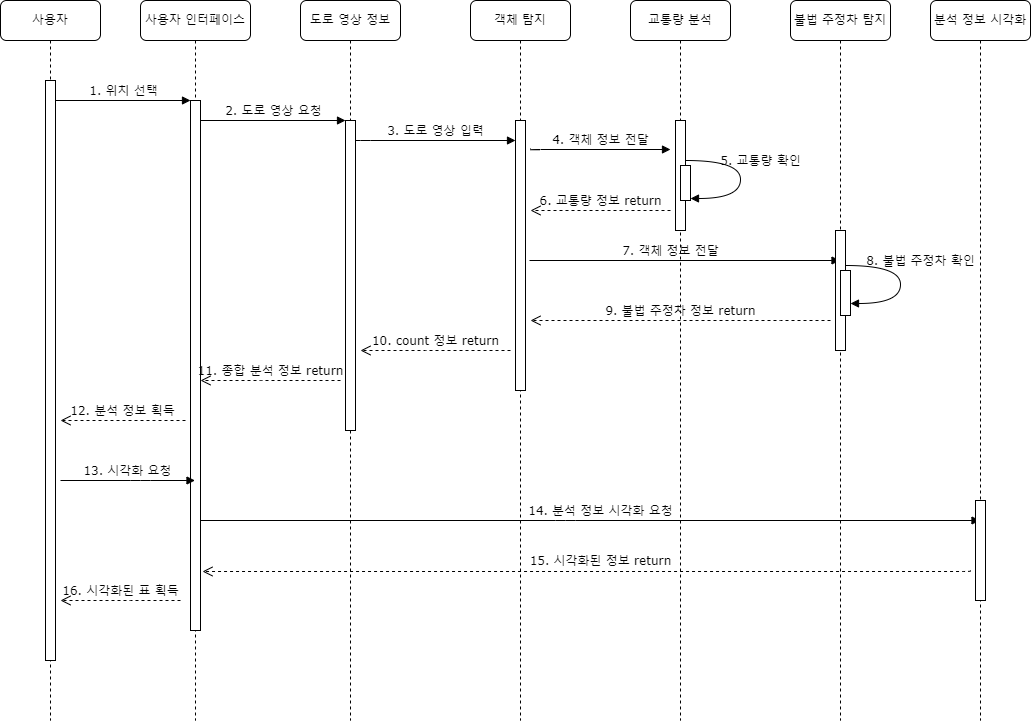

The diagram above was exported from draw.io. Its source (the exported page's mxGraphModel, read from the mxfile embedded in the PNG):
<mxGraphModel dx="1385" dy="1060" grid="1" gridSize="10" guides="1" tooltips="1" connect="1" arrows="1" fold="1" page="1" pageScale="1" pageWidth="1100" pageHeight="850" background="none" math="0" shadow="0">
  <root>
    <mxCell id="0" />
    <mxCell id="1" parent="0" />
    <mxCell id="7baba1c4bc27f4b0-2" value="사용자 인터페이스" style="shape=umlLifeline;perimeter=lifelinePerimeter;whiteSpace=wrap;html=1;container=1;collapsible=0;recursiveResize=0;outlineConnect=0;rounded=1;shadow=0;comic=0;labelBackgroundColor=none;strokeWidth=1;fontFamily=Verdana;fontSize=12;align=center;size=40;" parent="1" vertex="1">
      <mxGeometry x="240" y="80" width="110" height="720" as="geometry" />
    </mxCell>
    <mxCell id="7baba1c4bc27f4b0-10" value="" style="html=1;points=[];perimeter=orthogonalPerimeter;rounded=0;shadow=0;comic=0;labelBackgroundColor=none;strokeWidth=1;fontFamily=Verdana;fontSize=12;align=center;" parent="7baba1c4bc27f4b0-2" vertex="1">
      <mxGeometry x="50" y="100" width="10" height="530" as="geometry" />
    </mxCell>
    <mxCell id="YJwPX1CaCOjUwUWHfcf2-22" value="16. 시각화된 표 획득" style="html=1;verticalAlign=bottom;endArrow=open;dashed=1;endSize=8;labelBackgroundColor=none;fontFamily=Verdana;fontSize=12;edgeStyle=elbowEdgeStyle;elbow=vertical;" parent="7baba1c4bc27f4b0-2" edge="1">
      <mxGeometry relative="1" as="geometry">
        <mxPoint x="-80" y="600" as="targetPoint" />
        <Array as="points" />
        <mxPoint x="40" y="600" as="sourcePoint" />
        <mxPoint as="offset" />
      </mxGeometry>
    </mxCell>
    <mxCell id="7baba1c4bc27f4b0-3" value="도로 영상 정보" style="shape=umlLifeline;perimeter=lifelinePerimeter;whiteSpace=wrap;html=1;container=1;collapsible=0;recursiveResize=0;outlineConnect=0;rounded=1;shadow=0;comic=0;labelBackgroundColor=none;strokeWidth=1;fontFamily=Verdana;fontSize=12;align=center;" parent="1" vertex="1">
      <mxGeometry x="400" y="80" width="100" height="720" as="geometry" />
    </mxCell>
    <mxCell id="7baba1c4bc27f4b0-13" value="" style="html=1;points=[];perimeter=orthogonalPerimeter;rounded=0;shadow=0;comic=0;labelBackgroundColor=none;strokeWidth=1;fontFamily=Verdana;fontSize=12;align=center;" parent="7baba1c4bc27f4b0-3" vertex="1">
      <mxGeometry x="45" y="120" width="10" height="310" as="geometry" />
    </mxCell>
    <mxCell id="7baba1c4bc27f4b0-4" value="객체 탐지" style="shape=umlLifeline;perimeter=lifelinePerimeter;whiteSpace=wrap;html=1;container=1;collapsible=0;recursiveResize=0;outlineConnect=0;rounded=1;shadow=0;comic=0;labelBackgroundColor=none;strokeWidth=1;fontFamily=Verdana;fontSize=12;align=center;" parent="1" vertex="1">
      <mxGeometry x="570" y="80" width="100" height="720" as="geometry" />
    </mxCell>
    <mxCell id="7baba1c4bc27f4b0-16" value="" style="html=1;points=[];perimeter=orthogonalPerimeter;rounded=0;shadow=0;comic=0;labelBackgroundColor=none;strokeWidth=1;fontFamily=Verdana;fontSize=12;align=center;" parent="7baba1c4bc27f4b0-4" vertex="1">
      <mxGeometry x="45" y="120" width="10" height="270" as="geometry" />
    </mxCell>
    <mxCell id="7baba1c4bc27f4b0-8" value="사용자" style="shape=umlLifeline;perimeter=lifelinePerimeter;whiteSpace=wrap;html=1;container=1;collapsible=0;recursiveResize=0;outlineConnect=0;rounded=1;shadow=0;comic=0;labelBackgroundColor=none;strokeWidth=1;fontFamily=Verdana;fontSize=12;align=center;" parent="1" vertex="1">
      <mxGeometry x="100" y="80" width="100" height="720" as="geometry" />
    </mxCell>
    <mxCell id="7baba1c4bc27f4b0-9" value="" style="html=1;points=[];perimeter=orthogonalPerimeter;rounded=0;shadow=0;comic=0;labelBackgroundColor=none;strokeWidth=1;fontFamily=Verdana;fontSize=12;align=center;" parent="7baba1c4bc27f4b0-8" vertex="1">
      <mxGeometry x="45" y="80" width="10" height="580" as="geometry" />
    </mxCell>
    <mxCell id="7baba1c4bc27f4b0-17" value="3. 도로 영상 입력" style="html=1;verticalAlign=bottom;endArrow=block;labelBackgroundColor=none;fontFamily=Verdana;fontSize=12;edgeStyle=elbowEdgeStyle;elbow=vertical;" parent="1" source="7baba1c4bc27f4b0-13" target="7baba1c4bc27f4b0-16" edge="1">
      <mxGeometry relative="1" as="geometry">
        <mxPoint x="510" y="220" as="sourcePoint" />
        <Array as="points">
          <mxPoint x="460" y="220" />
        </Array>
        <mxPoint as="offset" />
      </mxGeometry>
    </mxCell>
    <mxCell id="7baba1c4bc27f4b0-11" value="1. 위치 선택" style="html=1;verticalAlign=bottom;endArrow=block;entryX=0;entryY=0;labelBackgroundColor=none;fontFamily=Verdana;fontSize=12;edgeStyle=elbowEdgeStyle;elbow=vertical;" parent="1" source="7baba1c4bc27f4b0-9" target="7baba1c4bc27f4b0-10" edge="1">
      <mxGeometry x="0.0074" relative="1" as="geometry">
        <mxPoint x="220" y="190" as="sourcePoint" />
        <mxPoint as="offset" />
      </mxGeometry>
    </mxCell>
    <mxCell id="7baba1c4bc27f4b0-14" value="2. 도로 영상 요청" style="html=1;verticalAlign=bottom;endArrow=block;entryX=0;entryY=0;labelBackgroundColor=none;fontFamily=Verdana;fontSize=12;edgeStyle=elbowEdgeStyle;elbow=vertical;" parent="1" source="7baba1c4bc27f4b0-10" target="7baba1c4bc27f4b0-13" edge="1">
      <mxGeometry relative="1" as="geometry">
        <mxPoint x="370" y="200" as="sourcePoint" />
      </mxGeometry>
    </mxCell>
    <mxCell id="YJwPX1CaCOjUwUWHfcf2-13" value="교통량 분석" style="shape=umlLifeline;perimeter=lifelinePerimeter;whiteSpace=wrap;html=1;container=1;collapsible=0;recursiveResize=0;outlineConnect=0;rounded=1;shadow=0;comic=0;labelBackgroundColor=none;strokeWidth=1;fontFamily=Verdana;fontSize=12;align=center;" parent="1" vertex="1">
      <mxGeometry x="730" y="80" width="100" height="720" as="geometry" />
    </mxCell>
    <mxCell id="YJwPX1CaCOjUwUWHfcf2-14" value="" style="html=1;points=[];perimeter=orthogonalPerimeter;rounded=0;shadow=0;comic=0;labelBackgroundColor=none;strokeWidth=1;fontFamily=Verdana;fontSize=12;align=center;" parent="YJwPX1CaCOjUwUWHfcf2-13" vertex="1">
      <mxGeometry x="45" y="120" width="10" height="110" as="geometry" />
    </mxCell>
    <mxCell id="U08akx2WrQQuNqDBv4iX-3" value="7. 객체 정보 전달" style="html=1;verticalAlign=bottom;endArrow=block;labelBackgroundColor=none;fontFamily=Verdana;fontSize=12;edgeStyle=elbowEdgeStyle;elbow=vertical;" edge="1" parent="YJwPX1CaCOjUwUWHfcf2-13" target="foW4CvA-H4WBe0Fs1OZa-1">
      <mxGeometry x="-0.0918" relative="1" as="geometry">
        <mxPoint x="-101" y="260" as="sourcePoint" />
        <Array as="points" />
        <mxPoint x="45" y="260" as="targetPoint" />
        <mxPoint as="offset" />
      </mxGeometry>
    </mxCell>
    <mxCell id="U08akx2WrQQuNqDBv4iX-1" value="6. 교통량 정보 return" style="html=1;verticalAlign=bottom;endArrow=open;dashed=1;endSize=8;labelBackgroundColor=none;fontFamily=Verdana;fontSize=12;edgeStyle=elbowEdgeStyle;elbow=vertical;" edge="1" parent="YJwPX1CaCOjUwUWHfcf2-13">
      <mxGeometry relative="1" as="geometry">
        <mxPoint x="-100" y="210" as="targetPoint" />
        <Array as="points">
          <mxPoint x="-10" y="210" />
          <mxPoint x="10" y="220" />
          <mxPoint x="-160" y="185" />
          <mxPoint x="-140" y="190" />
          <mxPoint x="-140" y="200" />
        </Array>
        <mxPoint x="40" y="210" as="sourcePoint" />
        <mxPoint as="offset" />
      </mxGeometry>
    </mxCell>
    <mxCell id="YJwPX1CaCOjUwUWHfcf2-20" value="14. 분석 정보 시각화 요청" style="html=1;verticalAlign=bottom;endArrow=block;labelBackgroundColor=none;fontFamily=Verdana;fontSize=12;edgeStyle=elbowEdgeStyle;elbow=vertical;" parent="YJwPX1CaCOjUwUWHfcf2-13" target="YJwPX1CaCOjUwUWHfcf2-18" edge="1">
      <mxGeometry x="0.0263" relative="1" as="geometry">
        <mxPoint x="-430" y="520" as="sourcePoint" />
        <mxPoint x="320" y="520" as="targetPoint" />
        <mxPoint as="offset" />
      </mxGeometry>
    </mxCell>
    <mxCell id="YJwPX1CaCOjUwUWHfcf2-16" value="4. 객체 정보 전달" style="html=1;verticalAlign=bottom;endArrow=block;labelBackgroundColor=none;fontFamily=Verdana;fontSize=12;edgeStyle=elbowEdgeStyle;elbow=vertical;" parent="1" edge="1">
      <mxGeometry relative="1" as="geometry">
        <mxPoint x="630" y="228" as="sourcePoint" />
        <Array as="points" />
        <mxPoint x="770" y="229" as="targetPoint" />
        <mxPoint as="offset" />
      </mxGeometry>
    </mxCell>
    <mxCell id="YJwPX1CaCOjUwUWHfcf2-18" value="분석 정보 시각화" style="shape=umlLifeline;perimeter=lifelinePerimeter;whiteSpace=wrap;html=1;container=1;collapsible=0;recursiveResize=0;outlineConnect=0;rounded=1;shadow=0;comic=0;labelBackgroundColor=none;strokeWidth=1;fontFamily=Verdana;fontSize=12;align=center;" parent="1" vertex="1">
      <mxGeometry x="1030" y="80" width="100" height="720" as="geometry" />
    </mxCell>
    <mxCell id="YJwPX1CaCOjUwUWHfcf2-19" value="" style="html=1;points=[];perimeter=orthogonalPerimeter;rounded=0;shadow=0;comic=0;labelBackgroundColor=none;strokeWidth=1;fontFamily=Verdana;fontSize=12;align=center;" parent="YJwPX1CaCOjUwUWHfcf2-18" vertex="1">
      <mxGeometry x="45" y="500" width="10" height="100" as="geometry" />
    </mxCell>
    <mxCell id="foW4CvA-H4WBe0Fs1OZa-1" value="불법 주정차 탐지" style="shape=umlLifeline;perimeter=lifelinePerimeter;whiteSpace=wrap;html=1;container=1;collapsible=0;recursiveResize=0;outlineConnect=0;rounded=1;shadow=0;comic=0;labelBackgroundColor=none;strokeWidth=1;fontFamily=Verdana;fontSize=12;align=center;" parent="1" vertex="1">
      <mxGeometry x="890" y="80" width="100" height="720" as="geometry" />
    </mxCell>
    <mxCell id="foW4CvA-H4WBe0Fs1OZa-2" value="" style="html=1;points=[];perimeter=orthogonalPerimeter;rounded=0;shadow=0;comic=0;labelBackgroundColor=none;strokeWidth=1;fontFamily=Verdana;fontSize=12;align=center;" parent="foW4CvA-H4WBe0Fs1OZa-1" vertex="1">
      <mxGeometry x="45" y="230" width="10" height="120" as="geometry" />
    </mxCell>
    <mxCell id="foW4CvA-H4WBe0Fs1OZa-7" value="9. 불법 주정차 정보 return" style="html=1;verticalAlign=bottom;endArrow=open;dashed=1;endSize=8;labelBackgroundColor=none;fontFamily=Verdana;fontSize=12;edgeStyle=elbowEdgeStyle;elbow=vertical;" parent="1" edge="1">
      <mxGeometry relative="1" as="geometry">
        <mxPoint x="630" y="400" as="targetPoint" />
        <Array as="points">
          <mxPoint x="870" y="400" />
          <mxPoint x="890" y="410" />
          <mxPoint x="720" y="375" />
          <mxPoint x="740" y="380" />
          <mxPoint x="740" y="390" />
        </Array>
        <mxPoint x="930" y="400" as="sourcePoint" />
        <mxPoint as="offset" />
      </mxGeometry>
    </mxCell>
    <mxCell id="YJwPX1CaCOjUwUWHfcf2-17" value="10. count 정보 return" style="html=1;verticalAlign=bottom;endArrow=open;dashed=1;endSize=8;labelBackgroundColor=none;fontFamily=Verdana;fontSize=12;edgeStyle=elbowEdgeStyle;elbow=vertical;" parent="1" edge="1">
      <mxGeometry relative="1" as="geometry">
        <mxPoint x="460" y="430" as="targetPoint" />
        <Array as="points" />
        <mxPoint x="610" y="430" as="sourcePoint" />
        <mxPoint as="offset" />
      </mxGeometry>
    </mxCell>
    <mxCell id="U08akx2WrQQuNqDBv4iX-4" value="" style="html=1;points=[];perimeter=orthogonalPerimeter;rounded=0;shadow=0;comic=0;labelBackgroundColor=none;strokeWidth=1;fontFamily=Verdana;fontSize=12;align=center;" vertex="1" parent="1">
      <mxGeometry x="780" y="245" width="10" height="35" as="geometry" />
    </mxCell>
    <mxCell id="U08akx2WrQQuNqDBv4iX-5" value="5. 교통량 확인" style="html=1;verticalAlign=bottom;endArrow=block;labelBackgroundColor=none;fontFamily=Verdana;fontSize=12;elbow=vertical;edgeStyle=orthogonalEdgeStyle;curved=1;entryX=1;entryY=0.286;entryPerimeter=0;exitX=1.038;exitY=0.345;exitPerimeter=0;" edge="1" parent="1">
      <mxGeometry x="-0.0909" y="20" relative="1" as="geometry">
        <mxPoint x="785" y="240" as="sourcePoint" />
        <mxPoint x="790" y="278" as="targetPoint" />
        <Array as="points">
          <mxPoint x="840" y="240" />
          <mxPoint x="840" y="278" />
        </Array>
        <mxPoint as="offset" />
      </mxGeometry>
    </mxCell>
    <mxCell id="foW4CvA-H4WBe0Fs1OZa-3" value="" style="html=1;points=[];perimeter=orthogonalPerimeter;rounded=0;shadow=0;comic=0;labelBackgroundColor=none;strokeWidth=1;fontFamily=Verdana;fontSize=12;align=center;" parent="1" vertex="1">
      <mxGeometry x="940" y="350" width="10" height="45" as="geometry" />
    </mxCell>
    <mxCell id="foW4CvA-H4WBe0Fs1OZa-4" value="8. 불법 주정차 확인" style="html=1;verticalAlign=bottom;endArrow=block;labelBackgroundColor=none;fontFamily=Verdana;fontSize=12;elbow=vertical;edgeStyle=orthogonalEdgeStyle;curved=1;entryX=1;entryY=0.286;entryPerimeter=0;exitX=1.038;exitY=0.345;exitPerimeter=0;" parent="1" edge="1">
      <mxGeometry x="-0.1608" y="20" relative="1" as="geometry">
        <mxPoint x="945" y="345" as="sourcePoint" />
        <mxPoint x="950" y="383" as="targetPoint" />
        <Array as="points">
          <mxPoint x="1000" y="345" />
          <mxPoint x="1000" y="383" />
        </Array>
        <mxPoint as="offset" />
      </mxGeometry>
    </mxCell>
    <mxCell id="7baba1c4bc27f4b0-23" value="13. 시각화 요청" style="html=1;verticalAlign=bottom;endArrow=block;labelBackgroundColor=none;fontFamily=Verdana;fontSize=12;" parent="1" target="7baba1c4bc27f4b0-2" edge="1">
      <mxGeometry relative="1" as="geometry">
        <mxPoint x="160" y="560" as="sourcePoint" />
        <mxPoint x="270" y="560" as="targetPoint" />
        <Array as="points">
          <mxPoint x="240" y="560" />
        </Array>
        <mxPoint as="offset" />
      </mxGeometry>
    </mxCell>
    <mxCell id="U08akx2WrQQuNqDBv4iX-13" value="11. 종합 분석 정보 return" style="html=1;verticalAlign=bottom;endArrow=open;dashed=1;endSize=8;labelBackgroundColor=none;fontFamily=Verdana;fontSize=12;edgeStyle=elbowEdgeStyle;elbow=vertical;" edge="1" parent="1">
      <mxGeometry relative="1" as="geometry">
        <mxPoint x="300" y="460" as="targetPoint" />
        <Array as="points" />
        <mxPoint x="440" y="460" as="sourcePoint" />
        <mxPoint as="offset" />
      </mxGeometry>
    </mxCell>
    <mxCell id="YJwPX1CaCOjUwUWHfcf2-12" value="12. 분석 정보 획득" style="html=1;verticalAlign=bottom;endArrow=open;dashed=1;endSize=8;labelBackgroundColor=none;fontFamily=Verdana;fontSize=12;edgeStyle=elbowEdgeStyle;elbow=vertical;entryX=0.5;entryY=0.55;entryDx=0;entryDy=0;entryPerimeter=0;" parent="1" edge="1">
      <mxGeometry x="0.0024" relative="1" as="geometry">
        <mxPoint x="160" y="500" as="targetPoint" />
        <Array as="points" />
        <mxPoint x="285" y="500" as="sourcePoint" />
        <mxPoint as="offset" />
      </mxGeometry>
    </mxCell>
    <mxCell id="YJwPX1CaCOjUwUWHfcf2-21" value="15. 시각화된 정보 return" style="html=1;verticalAlign=bottom;endArrow=open;dashed=1;endSize=8;labelBackgroundColor=none;fontFamily=Verdana;fontSize=12;edgeStyle=elbowEdgeStyle;elbow=vertical;entryX=1.2;entryY=0.889;entryDx=0;entryDy=0;entryPerimeter=0;" parent="1" edge="1" target="7baba1c4bc27f4b0-10">
      <mxGeometry x="-0.0353" y="-1" relative="1" as="geometry">
        <mxPoint x="307" y="650" as="targetPoint" />
        <Array as="points" />
        <mxPoint x="1070" y="650" as="sourcePoint" />
        <mxPoint as="offset" />
      </mxGeometry>
    </mxCell>
  </root>
</mxGraphModel>